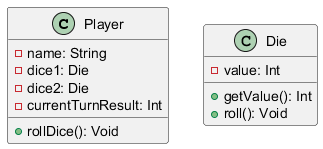

The diagram above was rendered by PlantUML. Its source (embedded in the PNG):
@startuml
class Player {
    - name: String
    - dice1: Die
    - dice2: Die
    - currentTurnResult: Int
    + rollDice(): Void
}

class Die {
    - value: Int
    + getValue(): Int
    + roll(): Void
}
@enduml